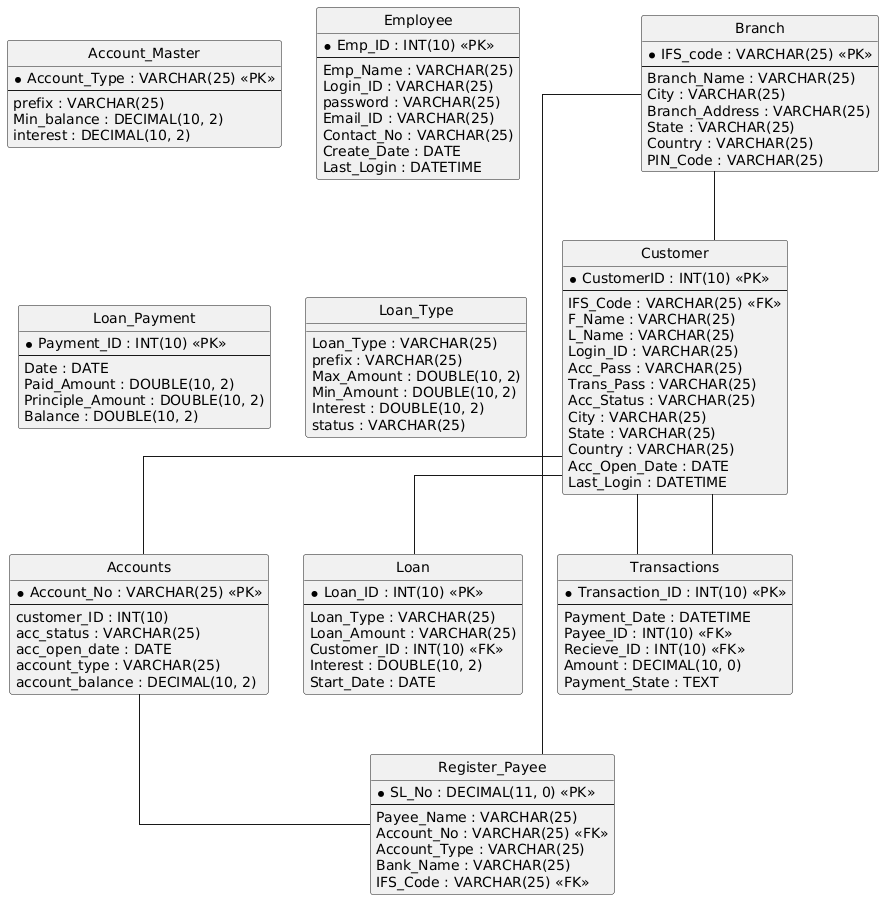

The diagram above was rendered by PlantUML. Its source (embedded in the PNG):
@startuml
hide circle
skinparam linetype ortho

entity "Accounts" as Accounts {
  * Account_No : VARCHAR(25) <<PK>>
  --
  customer_ID : INT(10)
  acc_status : VARCHAR(25)
  acc_open_date : DATE
  account_type : VARCHAR(25)
  account_balance : DECIMAL(10, 2)
}

entity "Branch" as Branch {
  * IFS_code : VARCHAR(25) <<PK>>
  --
  Branch_Name : VARCHAR(25)
  City : VARCHAR(25)
  Branch_Address : VARCHAR(25)
  State : VARCHAR(25)
  Country : VARCHAR(25)
  PIN_Code : VARCHAR(25)
}

entity "Account_Master" as Account_Master {
  * Account_Type : VARCHAR(25) <<PK>>
  --
  prefix : VARCHAR(25)
  Min_balance : DECIMAL(10, 2)
  interest : DECIMAL(10, 2)
}

entity "Customer" as Customer {
  * CustomerID : INT(10) <<PK>>
  --
  IFS_Code : VARCHAR(25) <<FK>>
  F_Name : VARCHAR(25)
  L_Name : VARCHAR(25)
  Login_ID : VARCHAR(25)
  Acc_Pass : VARCHAR(25)
  Trans_Pass : VARCHAR(25)
  Acc_Status : VARCHAR(25)
  City : VARCHAR(25)
  State : VARCHAR(25)
  Country : VARCHAR(25)
  Acc_Open_Date : DATE
  Last_Login : DATETIME
}

entity "Employee" as Employee {
  * Emp_ID : INT(10) <<PK>>
  --
  Emp_Name : VARCHAR(25)
  Login_ID : VARCHAR(25)
  password : VARCHAR(25)
  Email_ID : VARCHAR(25)
  Contact_No : VARCHAR(25)
  Create_Date : DATE
  Last_Login : DATETIME
}

entity "Loan" as Loan {
  * Loan_ID : INT(10) <<PK>>
  --
  Loan_Type : VARCHAR(25)
  Loan_Amount : VARCHAR(25)
  Customer_ID : INT(10) <<FK>>
  Interest : DOUBLE(10, 2)
  Start_Date : DATE
}

entity "Loan_Payment" as Loan_Payment {
  * Payment_ID : INT(10) <<PK>>
  --
  Date : DATE
  Paid_Amount : DOUBLE(10, 2)
  Principle_Amount : DOUBLE(10, 2)
  Balance : DOUBLE(10, 2)
}

entity "Loan_Type" as Loan_Type {
  Loan_Type : VARCHAR(25)
  prefix : VARCHAR(25)
  Max_Amount : DOUBLE(10, 2)
  Min_Amount : DOUBLE(10, 2)
  Interest : DOUBLE(10, 2)
  status : VARCHAR(25)
}

entity "Register_Payee" as Register_Payee {
  * SL_No : DECIMAL(11, 0) <<PK>>
  --
  Payee_Name : VARCHAR(25)
  Account_No : VARCHAR(25) <<FK>>
  Account_Type : VARCHAR(25)
  Bank_Name : VARCHAR(25)
  IFS_Code : VARCHAR(25) <<FK>>
}

entity "Transactions" as Transactions {
  * Transaction_ID : INT(10) <<PK>>
  --
  Payment_Date : DATETIME
  Payee_ID : INT(10) <<FK>>
  Recieve_ID : INT(10) <<FK>>
  Amount : DECIMAL(10, 0)
  Payment_State : TEXT
}

Customer -- Accounts
Branch -- Customer
Customer -- Loan
Accounts -- Register_Payee
Branch -- Register_Payee
Customer -- Transactions
Customer -- Transactions
@enduml